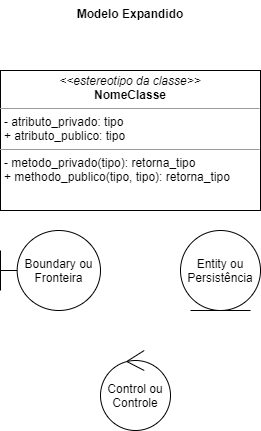

The diagram above was exported from draw.io. Its source (the exported page's mxGraphModel, read from the mxfile embedded in the PNG):
<mxGraphModel dx="700" dy="813" grid="1" gridSize="10" guides="1" tooltips="1" connect="1" arrows="1" fold="1" page="1" pageScale="1" pageWidth="827" pageHeight="1169" math="0" shadow="0">
  <root>
    <mxCell id="WIyWlLk6GJQsqaUBKTNV-0" />
    <mxCell id="WIyWlLk6GJQsqaUBKTNV-1" parent="WIyWlLk6GJQsqaUBKTNV-0" />
    <mxCell id="e1-Gr1uO4EYnxDVEH2fE-9" value="&lt;p style=&quot;margin: 0px ; margin-top: 4px ; text-align: center&quot;&gt;&lt;i&gt;&amp;lt;&amp;lt;estereotipo da classe&amp;gt;&amp;gt;&lt;/i&gt;&lt;br&gt;&lt;b&gt;NomeClasse&lt;/b&gt;&lt;/p&gt;&lt;hr size=&quot;1&quot;&gt;&lt;p style=&quot;margin: 0px ; margin-left: 4px&quot;&gt;- atributo_privado: tipo&lt;br&gt;+ atributo_publico: tipo&lt;/p&gt;&lt;hr size=&quot;1&quot;&gt;&lt;p style=&quot;margin: 0px ; margin-left: 4px&quot;&gt;- metodo_privado(tipo): retorna_tipo&lt;br&gt;+ methodo_publico(tipo, tipo): retorna_tipo&lt;/p&gt;" style="verticalAlign=top;align=left;overflow=fill;fontSize=12;fontFamily=Helvetica;html=1;" vertex="1" parent="WIyWlLk6GJQsqaUBKTNV-1">
      <mxGeometry x="220" y="240" width="260" height="140" as="geometry" />
    </mxCell>
    <mxCell id="e1-Gr1uO4EYnxDVEH2fE-10" value="Modelo Expandido" style="text;align=center;fontStyle=1;verticalAlign=middle;spacingLeft=3;spacingRight=3;strokeColor=none;rotatable=0;points=[[0,0.5],[1,0.5]];portConstraint=eastwest;" vertex="1" parent="WIyWlLk6GJQsqaUBKTNV-1">
      <mxGeometry x="310" y="170" width="80" height="26" as="geometry" />
    </mxCell>
    <mxCell id="e1-Gr1uO4EYnxDVEH2fE-11" value="Boundary ou Fronteira" style="shape=umlBoundary;whiteSpace=wrap;html=1;" vertex="1" parent="WIyWlLk6GJQsqaUBKTNV-1">
      <mxGeometry x="220" y="400" width="100" height="80" as="geometry" />
    </mxCell>
    <mxCell id="e1-Gr1uO4EYnxDVEH2fE-12" value="Entity ou Persistência" style="ellipse;shape=umlEntity;whiteSpace=wrap;html=1;" vertex="1" parent="WIyWlLk6GJQsqaUBKTNV-1">
      <mxGeometry x="400" y="400" width="80" height="80" as="geometry" />
    </mxCell>
    <mxCell id="e1-Gr1uO4EYnxDVEH2fE-13" value="Control ou Controle" style="ellipse;shape=umlControl;whiteSpace=wrap;html=1;" vertex="1" parent="WIyWlLk6GJQsqaUBKTNV-1">
      <mxGeometry x="320" y="520" width="70" height="80" as="geometry" />
    </mxCell>
  </root>
</mxGraphModel>